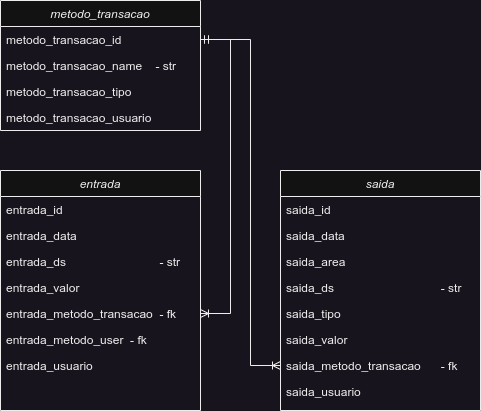

The diagram above was exported from draw.io. Its source (the exported page's mxGraphModel, read from the mxfile embedded in the PNG):
<mxGraphModel dx="1055" dy="700" grid="1" gridSize="10" guides="1" tooltips="1" connect="1" arrows="1" fold="1" page="1" pageScale="1" pageWidth="827" pageHeight="1169" math="0" shadow="0">
  <root>
    <mxCell id="WIyWlLk6GJQsqaUBKTNV-0" />
    <mxCell id="WIyWlLk6GJQsqaUBKTNV-1" parent="WIyWlLk6GJQsqaUBKTNV-0" />
    <mxCell id="zkfFHV4jXpPFQw0GAbJ--0" value="metodo_transacao" style="swimlane;fontStyle=2;align=center;verticalAlign=top;childLayout=stackLayout;horizontal=1;startSize=26;horizontalStack=0;resizeParent=1;resizeLast=0;collapsible=1;marginBottom=0;rounded=0;shadow=0;strokeWidth=1;" parent="WIyWlLk6GJQsqaUBKTNV-1" vertex="1">
      <mxGeometry x="120" y="110" width="200" height="130" as="geometry">
        <mxRectangle x="120" y="120" width="160" height="26" as="alternateBounds" />
      </mxGeometry>
    </mxCell>
    <mxCell id="zkfFHV4jXpPFQw0GAbJ--1" value="metodo_transacao_id" style="text;align=left;verticalAlign=top;spacingLeft=4;spacingRight=4;overflow=hidden;rotatable=0;points=[[0,0.5],[1,0.5]];portConstraint=eastwest;" parent="zkfFHV4jXpPFQw0GAbJ--0" vertex="1">
      <mxGeometry y="26" width="200" height="26" as="geometry" />
    </mxCell>
    <mxCell id="zkfFHV4jXpPFQw0GAbJ--2" value="metodo_transacao_name    - str" style="text;align=left;verticalAlign=top;spacingLeft=4;spacingRight=4;overflow=hidden;rotatable=0;points=[[0,0.5],[1,0.5]];portConstraint=eastwest;rounded=0;shadow=0;html=0;" parent="zkfFHV4jXpPFQw0GAbJ--0" vertex="1">
      <mxGeometry y="52" width="200" height="26" as="geometry" />
    </mxCell>
    <mxCell id="1JE7Vxh66b0BAEWKvs18-33" value="metodo_transacao_tipo" style="text;align=left;verticalAlign=top;spacingLeft=4;spacingRight=4;overflow=hidden;rotatable=0;points=[[0,0.5],[1,0.5]];portConstraint=eastwest;rounded=0;shadow=0;html=0;" parent="zkfFHV4jXpPFQw0GAbJ--0" vertex="1">
      <mxGeometry y="78" width="200" height="26" as="geometry" />
    </mxCell>
    <mxCell id="RnsPVPdX0Mwq_XH48lMc-1" value="metodo_transacao_usuario" style="text;align=left;verticalAlign=top;spacingLeft=4;spacingRight=4;overflow=hidden;rotatable=0;points=[[0,0.5],[1,0.5]];portConstraint=eastwest;rounded=0;shadow=0;html=0;" vertex="1" parent="zkfFHV4jXpPFQw0GAbJ--0">
      <mxGeometry y="104" width="200" height="26" as="geometry" />
    </mxCell>
    <mxCell id="XiPXqEYGL068lmlMyI2l-0" value="entrada" style="swimlane;fontStyle=2;align=center;verticalAlign=top;childLayout=stackLayout;horizontal=1;startSize=26;horizontalStack=0;resizeParent=1;resizeLast=0;collapsible=1;marginBottom=0;rounded=0;shadow=0;strokeWidth=1;" parent="WIyWlLk6GJQsqaUBKTNV-1" vertex="1">
      <mxGeometry x="120" y="280" width="200" height="240" as="geometry">
        <mxRectangle x="120" y="280" width="160" height="26" as="alternateBounds" />
      </mxGeometry>
    </mxCell>
    <mxCell id="XiPXqEYGL068lmlMyI2l-1" value="entrada_id" style="text;align=left;verticalAlign=top;spacingLeft=4;spacingRight=4;overflow=hidden;rotatable=0;points=[[0,0.5],[1,0.5]];portConstraint=eastwest;" parent="XiPXqEYGL068lmlMyI2l-0" vertex="1">
      <mxGeometry y="26" width="200" height="26" as="geometry" />
    </mxCell>
    <mxCell id="1JE7Vxh66b0BAEWKvs18-0" value="entrada_data                           " style="text;align=left;verticalAlign=top;spacingLeft=4;spacingRight=4;overflow=hidden;rotatable=0;points=[[0,0.5],[1,0.5]];portConstraint=eastwest;" parent="XiPXqEYGL068lmlMyI2l-0" vertex="1">
      <mxGeometry y="52" width="200" height="26" as="geometry" />
    </mxCell>
    <mxCell id="XiPXqEYGL068lmlMyI2l-2" value="entrada_ds                            - str" style="text;align=left;verticalAlign=top;spacingLeft=4;spacingRight=4;overflow=hidden;rotatable=0;points=[[0,0.5],[1,0.5]];portConstraint=eastwest;rounded=0;shadow=0;html=0;" parent="XiPXqEYGL068lmlMyI2l-0" vertex="1">
      <mxGeometry y="78" width="200" height="26" as="geometry" />
    </mxCell>
    <mxCell id="1JE7Vxh66b0BAEWKvs18-1" value="entrada_valor" style="text;align=left;verticalAlign=top;spacingLeft=4;spacingRight=4;overflow=hidden;rotatable=0;points=[[0,0.5],[1,0.5]];portConstraint=eastwest;rounded=0;shadow=0;html=0;" parent="XiPXqEYGL068lmlMyI2l-0" vertex="1">
      <mxGeometry y="104" width="200" height="26" as="geometry" />
    </mxCell>
    <mxCell id="1JE7Vxh66b0BAEWKvs18-2" value="entrada_metodo_transacao  - fk" style="text;align=left;verticalAlign=top;spacingLeft=4;spacingRight=4;overflow=hidden;rotatable=0;points=[[0,0.5],[1,0.5]];portConstraint=eastwest;rounded=0;shadow=0;html=0;" parent="XiPXqEYGL068lmlMyI2l-0" vertex="1">
      <mxGeometry y="130" width="200" height="26" as="geometry" />
    </mxCell>
    <mxCell id="1JE7Vxh66b0BAEWKvs18-34" value="entrada_metodo_user  - fk" style="text;align=left;verticalAlign=top;spacingLeft=4;spacingRight=4;overflow=hidden;rotatable=0;points=[[0,0.5],[1,0.5]];portConstraint=eastwest;rounded=0;shadow=0;html=0;" parent="XiPXqEYGL068lmlMyI2l-0" vertex="1">
      <mxGeometry y="156" width="200" height="26" as="geometry" />
    </mxCell>
    <mxCell id="RnsPVPdX0Mwq_XH48lMc-2" value="entrada_usuario" style="text;align=left;verticalAlign=top;spacingLeft=4;spacingRight=4;overflow=hidden;rotatable=0;points=[[0,0.5],[1,0.5]];portConstraint=eastwest;rounded=0;shadow=0;html=0;" vertex="1" parent="XiPXqEYGL068lmlMyI2l-0">
      <mxGeometry y="182" width="200" height="26" as="geometry" />
    </mxCell>
    <mxCell id="LpwRbsVaKhKFGAyhnyXE-1" value="saida" style="swimlane;fontStyle=2;align=center;verticalAlign=top;childLayout=stackLayout;horizontal=1;startSize=26;horizontalStack=0;resizeParent=1;resizeLast=0;collapsible=1;marginBottom=0;rounded=0;shadow=0;strokeWidth=1;" parent="WIyWlLk6GJQsqaUBKTNV-1" vertex="1">
      <mxGeometry x="400" y="280" width="200" height="240" as="geometry">
        <mxRectangle x="120" y="120" width="160" height="26" as="alternateBounds" />
      </mxGeometry>
    </mxCell>
    <mxCell id="1JE7Vxh66b0BAEWKvs18-3" value="saida_id" style="text;align=left;verticalAlign=top;spacingLeft=4;spacingRight=4;overflow=hidden;rotatable=0;points=[[0,0.5],[1,0.5]];portConstraint=eastwest;" parent="LpwRbsVaKhKFGAyhnyXE-1" vertex="1">
      <mxGeometry y="26" width="200" height="26" as="geometry" />
    </mxCell>
    <mxCell id="1JE7Vxh66b0BAEWKvs18-4" value="saida_data" style="text;align=left;verticalAlign=top;spacingLeft=4;spacingRight=4;overflow=hidden;rotatable=0;points=[[0,0.5],[1,0.5]];portConstraint=eastwest;" parent="LpwRbsVaKhKFGAyhnyXE-1" vertex="1">
      <mxGeometry y="52" width="200" height="26" as="geometry" />
    </mxCell>
    <mxCell id="1JE7Vxh66b0BAEWKvs18-8" value="saida_area" style="text;align=left;verticalAlign=top;spacingLeft=4;spacingRight=4;overflow=hidden;rotatable=0;points=[[0,0.5],[1,0.5]];portConstraint=eastwest;rounded=0;shadow=0;html=0;" parent="LpwRbsVaKhKFGAyhnyXE-1" vertex="1">
      <mxGeometry y="78" width="200" height="26" as="geometry" />
    </mxCell>
    <mxCell id="1JE7Vxh66b0BAEWKvs18-5" value="saida_ds                                - str" style="text;align=left;verticalAlign=top;spacingLeft=4;spacingRight=4;overflow=hidden;rotatable=0;points=[[0,0.5],[1,0.5]];portConstraint=eastwest;rounded=0;shadow=0;html=0;" parent="LpwRbsVaKhKFGAyhnyXE-1" vertex="1">
      <mxGeometry y="104" width="200" height="26" as="geometry" />
    </mxCell>
    <mxCell id="1JE7Vxh66b0BAEWKvs18-6" value="saida_tipo" style="text;align=left;verticalAlign=top;spacingLeft=4;spacingRight=4;overflow=hidden;rotatable=0;points=[[0,0.5],[1,0.5]];portConstraint=eastwest;rounded=0;shadow=0;html=0;" parent="LpwRbsVaKhKFGAyhnyXE-1" vertex="1">
      <mxGeometry y="130" width="200" height="26" as="geometry" />
    </mxCell>
    <mxCell id="1JE7Vxh66b0BAEWKvs18-9" value="saida_valor" style="text;align=left;verticalAlign=top;spacingLeft=4;spacingRight=4;overflow=hidden;rotatable=0;points=[[0,0.5],[1,0.5]];portConstraint=eastwest;rounded=0;shadow=0;html=0;" parent="LpwRbsVaKhKFGAyhnyXE-1" vertex="1">
      <mxGeometry y="156" width="200" height="26" as="geometry" />
    </mxCell>
    <mxCell id="1JE7Vxh66b0BAEWKvs18-7" value="saida_metodo_transacao      - fk" style="text;align=left;verticalAlign=top;spacingLeft=4;spacingRight=4;overflow=hidden;rotatable=0;points=[[0,0.5],[1,0.5]];portConstraint=eastwest;rounded=0;shadow=0;html=0;" parent="LpwRbsVaKhKFGAyhnyXE-1" vertex="1">
      <mxGeometry y="182" width="200" height="26" as="geometry" />
    </mxCell>
    <mxCell id="RnsPVPdX0Mwq_XH48lMc-3" value="saida_usuario" style="text;align=left;verticalAlign=top;spacingLeft=4;spacingRight=4;overflow=hidden;rotatable=0;points=[[0,0.5],[1,0.5]];portConstraint=eastwest;rounded=0;shadow=0;html=0;" vertex="1" parent="LpwRbsVaKhKFGAyhnyXE-1">
      <mxGeometry y="208" width="200" height="26" as="geometry" />
    </mxCell>
    <mxCell id="1JE7Vxh66b0BAEWKvs18-23" value="" style="edgeStyle=entityRelationEdgeStyle;fontSize=12;html=1;endArrow=ERoneToMany;startArrow=ERmandOne;rounded=0;exitX=1;exitY=0.5;exitDx=0;exitDy=0;" parent="WIyWlLk6GJQsqaUBKTNV-1" source="zkfFHV4jXpPFQw0GAbJ--1" target="1JE7Vxh66b0BAEWKvs18-2" edge="1">
      <mxGeometry width="100" height="100" relative="1" as="geometry">
        <mxPoint x="360" y="290" as="sourcePoint" />
        <mxPoint x="430" y="410" as="targetPoint" />
        <Array as="points">
          <mxPoint x="350" y="350" />
          <mxPoint x="350" y="360" />
          <mxPoint x="370" y="430" />
          <mxPoint x="410" y="430" />
          <mxPoint x="380" y="420" />
          <mxPoint x="340" y="310" />
          <mxPoint x="350" y="350" />
          <mxPoint x="360" y="360" />
        </Array>
      </mxGeometry>
    </mxCell>
    <mxCell id="1JE7Vxh66b0BAEWKvs18-31" value="" style="edgeStyle=elbowEdgeStyle;fontSize=12;html=1;endArrow=ERoneToMany;startArrow=ERmandOne;rounded=0;" parent="WIyWlLk6GJQsqaUBKTNV-1" source="zkfFHV4jXpPFQw0GAbJ--1" target="1JE7Vxh66b0BAEWKvs18-7" edge="1">
      <mxGeometry width="100" height="100" relative="1" as="geometry">
        <mxPoint x="300" y="650" as="sourcePoint" />
        <mxPoint x="380" y="480" as="targetPoint" />
        <Array as="points">
          <mxPoint x="370" y="320" />
        </Array>
      </mxGeometry>
    </mxCell>
  </root>
</mxGraphModel>